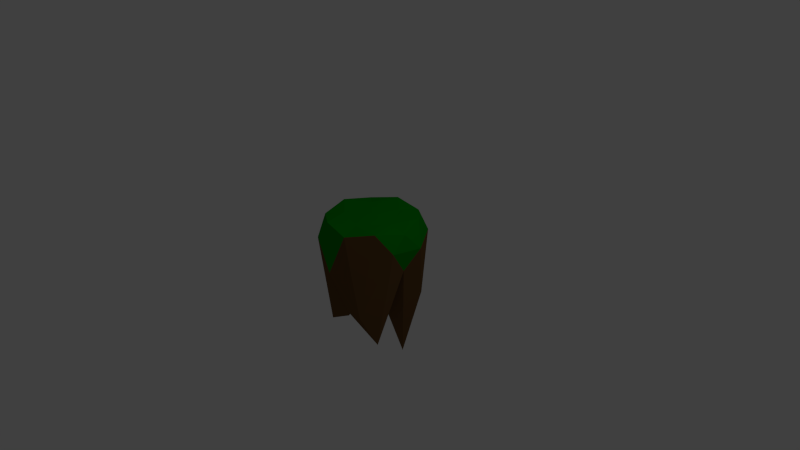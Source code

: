 # Source: floatingisland_2.blend  (saved by Blender 2.73.0; exported with 4.5.12 LTS)
import bpy
from mathutils import Matrix  # noqa: F401  (used for matrix-valued properties, if any)

bpy.ops.wm.read_factory_settings(use_empty=True)
scene = bpy.context.scene
scene.name = 'Scene'

# ---- collections
col_collection_1 = bpy.data.collections.new('Collection 1'); scene.collection.children.link(col_collection_1)

# ---- materials (node trees are filled in below, after node groups)
mat_grass_001 = bpy.data.materials.new('Grass.001')
mat_grass_001.alpha_threshold = 0.0
mat_grass_001.use_transparent_shadow = False
mat_grass_001.diffuse_color = (0.0, 0.2668, 0.001785, 1.0)
mat_grass_001.roughness = 0.5
mat_grass_001.specular_intensity = 0.0
mat_grass_001.line_color = (0.0, 0.0, 0.0, 1.0)
mat_dirt_001 = bpy.data.materials.new('dirt.001')
mat_dirt_001.alpha_threshold = 0.0
mat_dirt_001.use_transparent_shadow = False
mat_dirt_001.diffuse_color = (0.1424, 0.07257, 0.02475, 1.0)
mat_dirt_001.roughness = 0.5
mat_dirt_001.specular_intensity = 0.0
mat_dirt_001.line_color = (0.0, 0.0, 0.0, 1.0)

# ---- material node trees

# ---- world
world_world = bpy.data.worlds.new('World'); scene.world = world_world
world_world.color = (0.05088, 0.05088, 0.05088)
world_world.use_sun_shadow = False
world_world.sun_shadow_jitter_overblur = 0.0
world_world.cycles.sampling_method = 'MANUAL'
world_world.cycles.sample_map_resolution = 256

# ---- cameras
cam_camera = bpy.data.cameras.new('Camera')
cam_camera.clip_end = 100.0
cam_camera.lens = 35.0
cam_camera.sensor_width = 32.0
cam_camera.sensor_height = 18.0
cam_camera.ortho_scale = 7.314
cam_camera.dof.focus_distance = 0.0
cam_camera.dof.aperture_fstop = 128.0

# ---- lights
light_lamp = bpy.data.lights.new('Lamp', 'POINT')
light_lamp.transmission_factor = 0.0
light_lamp.cutoff_distance = 30.0
light_lamp.energy = 100.0
light_lamp.shadow_buffer_clip_start = 1.001
light_lamp.shadow_soft_size = 0.1
light_lamp.shadow_maximum_resolution = 0.006
light_lamp.use_absolute_resolution = True
light_lamp.cycles.use_multiple_importance_sampling = False

# ---- meshes
me_icosphere_008 = bpy.data.meshes.new('Icosphere.008')
me_icosphere_008.from_pydata([(1.419e-09, -4.967e-09, -0.5054), (0.7236, -0.5257, -1.412), (-0.2764, -0.8506, -0.6774), (-0.8944, -4.967e-09, -1.389), (-0.2764, 0.8506, 0.1949), (0.7236, 0.5257, -0.05145), (0.2764, -0.8506, 0.7357), (-0.7236, -0.5257, 0.7357), (-0.7236, 0.5257, 0.7357), (0.2764, 0.8506, 0.7357), (0.8944, -4.967e-09, 0.7357), (1.419e-09, -4.967e-09, 0.8229), (-0.1625, -0.5, -2.03), (0.4253, -0.309, -0.6766), (0.2629, -0.809, -0.8019), (0.8506, -4.967e-09, -0.4812), (0.4253, 0.309, -0.9852), (-0.5257, -4.967e-09, -0.2802), (-0.6882, -0.5, 0.007432), (-0.1625, 0.5, -1.194), (-0.6882, 0.5, -0.7947), (0.2629, 0.809, -1.491), (0.9511, -0.309, 0.5898), (0.9511, 0.309, -0.8395), (1.419e-09, -1.0, 0.4696), (0.5878, -0.809, -0.3623), (-0.9511, -0.309, 0.4725), (-0.5878, -0.809, 0.3895), (-0.5878, 0.809, -0.02027), (-0.9511, 0.309, -0.7754), (0.5878, 0.809, -0.3379), (1.419e-09, 1.0, 0.3978), (0.6882, -0.5, 0.8142), (-0.2629, -0.809, 0.8142), (-0.8506, -4.967e-09, 0.8142), (-0.2629, 0.809, 0.8142), (0.6882, 0.5, 0.8142), (0.1625, -0.5, 0.8023), (0.5257, -4.967e-09, 0.8023), (-0.4253, -0.309, 0.8023), (-0.4253, 0.309, 0.8023), (0.1625, 0.5, 0.8023)], [], [(0, 13, 12), (1, 13, 15), (0, 12, 17), (0, 17, 19), (0, 19, 16), (1, 15, 22), (2, 14, 24), (3, 18, 26), (4, 20, 28), (5, 21, 30), (1, 22, 25), (2, 24, 27), (3, 26, 29), (4, 28, 31), (5, 30, 23), (6, 32, 37), (7, 33, 39), (8, 34, 40), (9, 35, 41), (10, 36, 38), (12, 14, 2), (12, 13, 14), (13, 1, 14), (15, 16, 5), (15, 13, 16), (13, 0, 16), (17, 18, 3), (17, 12, 18), (12, 2, 18), (19, 20, 4), (19, 17, 20), (17, 3, 20), (16, 21, 5), (16, 19, 21), (19, 4, 21), (22, 23, 10), (22, 15, 23), (15, 5, 23), (24, 25, 6), (24, 14, 25), (14, 1, 25), (26, 27, 7), (26, 18, 27), (18, 2, 27), (28, 29, 8), (28, 20, 29), (20, 3, 29), (30, 31, 9), (30, 21, 31), (21, 4, 31), (25, 32, 6), (25, 22, 32), (22, 10, 32), (27, 33, 7), (27, 24, 33), (24, 6, 33), (29, 34, 8), (29, 26, 34), (26, 7, 34), (31, 35, 9), (31, 28, 35), (28, 8, 35), (23, 36, 10), (23, 30, 36), (30, 9, 36), (37, 38, 11), (37, 32, 38), (32, 10, 38), (39, 37, 11), (39, 33, 37), (33, 6, 37), (40, 39, 11), (40, 34, 39), (34, 7, 39), (41, 40, 11), (41, 35, 40), (35, 8, 40), (38, 41, 11), (38, 36, 41), (36, 9, 41)])
me_icosphere_008.polygons.foreach_set('material_index', [1, 1, 1, 1, 1, 1, 1, 1, 1, 1, 1, 1, 1, 1, 1, 0, 0, 0, 0, 0, 1, 1, 1, 1, 1, 1, 1, 1, 1, 1, 1, 1, 1, 1, 1, 1, 1, 1, 0, 1, 1, 0, 0, 1, 1, 1, 1, 1, 1, 1, 0, 0, 0, 0, 0, 0, 1, 1, 0, 0, 0, 0, 1, 1, 0, 0, 0, 0, 0, 0, 0, 0, 0, 0, 0, 0, 0, 0, 0, 0])
me_icosphere_008.materials.append(mat_grass_001)
me_icosphere_008.materials.append(mat_dirt_001)
me_icosphere_008.use_remesh_preserve_volume = False
me_icosphere_008.use_remesh_preserve_attributes = False
me_icosphere_008.use_mirror_vertex_groups = False
me_icosphere_008.update()

# ---- objects
ob_lamp = bpy.data.objects.new('Lamp', light_lamp)
ob_camera = bpy.data.objects.new('Camera', cam_camera)
ob_icosphere_007 = bpy.data.objects.new('Icosphere.007', me_icosphere_008)

# ---- transforms, parenting, visibility, modifiers, constraints
ob_lamp.location = (4.076, 1.005, 5.904)
ob_lamp.rotation_euler = (0.6503, 0.05522, 1.866)
ob_lamp.lock_rotations_4d = False
ob_lamp.empty_display_type = 'ARROWS'
ob_lamp.color = (0.0, 0.0, 0.0, 0.0)
ob_lamp.lineart.crease_threshold = 0.0
ob_camera.location = (7.481, -6.508, 5.344)
ob_camera.rotation_euler = (1.109, 0.01082, 0.8149)
ob_camera.lock_rotations_4d = False
ob_camera.empty_display_type = 'ARROWS'
ob_camera.color = (0.0, 0.0, 0.0, 0.0)
ob_camera.display_type = 'WIRE'
ob_camera.lineart.crease_threshold = 0.0
ob_icosphere_007.location = (0.0, 0.0, 0.0)
ob_icosphere_007.rotation_euler = (0.0, -0.0, -10.11)
ob_icosphere_007.scale = (0.702, 0.702, 0.702)
ob_icosphere_007.lineart.crease_threshold = 0.0

# ---- collection membership
col_collection_1.objects.link(ob_lamp)
col_collection_1.objects.link(ob_camera)
col_collection_1.objects.link(ob_icosphere_007)

# ---- scene / render settings (as saved in the file)
scene.camera = ob_camera
scene.frame_start = 1; scene.frame_end = 250; scene.frame_set(1)
scene.render.engine = 'BLENDER_EEVEE_NEXT'
scene.render.resolution_percentage = 50
scene.render.dither_intensity = 0.0
scene.cycles.use_denoising = False
scene.cycles.samples = 10
scene.cycles.sampling_pattern = 'TABULATED_SOBOL'
scene.cycles.light_sampling_threshold = 0.0
scene.cycles.use_adaptive_sampling = False
scene.cycles.use_light_tree = False
scene.cycles.blur_glossy = 0.0
scene.cycles.pixel_filter_type = 'GAUSSIAN'
scene.cycles.sample_clamp_indirect = 0.0
scene.view_settings.view_transform = 'Standard'
bpy.context.view_layer.update()
